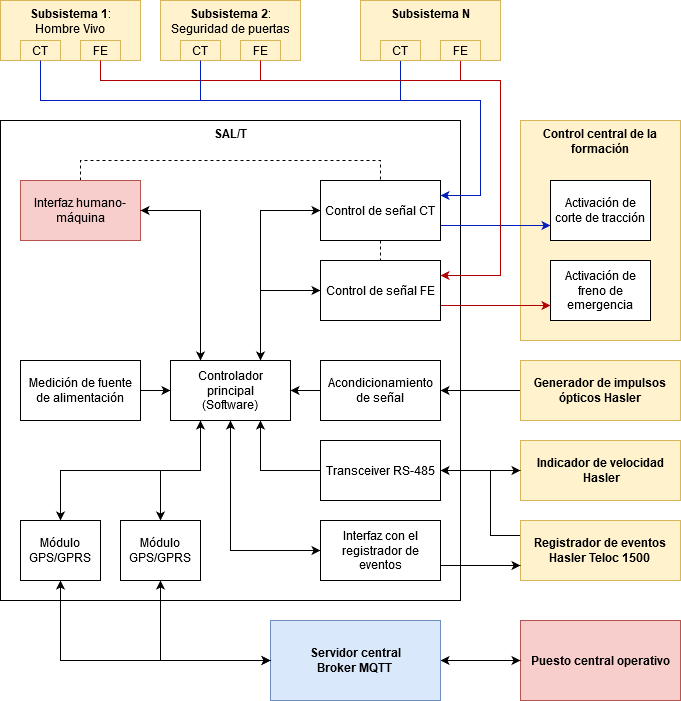

The diagram above was exported from draw.io. Its source (the exported page's mxGraphModel, read from the mxfile embedded in the PNG):
<mxGraphModel dx="1424" dy="792" grid="1" gridSize="10" guides="1" tooltips="1" connect="1" arrows="1" fold="1" page="1" pageScale="1" pageWidth="827" pageHeight="1169" math="0" shadow="0">
  <root>
    <mxCell id="0" />
    <mxCell id="1" parent="0" />
    <mxCell id="MXZloWtngb-EwKrVll0K-12" value="&lt;b&gt;Control central de la formación&lt;/b&gt;" style="rounded=0;whiteSpace=wrap;html=1;verticalAlign=top;fillColor=#fff2cc;strokeColor=#d6b656;" parent="1" vertex="1">
      <mxGeometry x="600" y="240" width="160" height="220" as="geometry" />
    </mxCell>
    <mxCell id="MXZloWtngb-EwKrVll0K-1" value="&lt;b&gt;SAL/T&lt;/b&gt;" style="rounded=0;whiteSpace=wrap;html=1;verticalAlign=top;" parent="1" vertex="1">
      <mxGeometry x="80" y="240" width="460" height="480" as="geometry" />
    </mxCell>
    <mxCell id="MXZloWtngb-EwKrVll0K-38" style="edgeStyle=orthogonalEdgeStyle;rounded=0;orthogonalLoop=1;jettySize=auto;html=1;exitX=0.5;exitY=0;exitDx=0;exitDy=0;entryX=0.5;entryY=0;entryDx=0;entryDy=0;dashed=1;endArrow=none;endFill=0;" parent="1" source="MXZloWtngb-EwKrVll0K-2" target="MXZloWtngb-EwKrVll0K-4" edge="1">
      <mxGeometry relative="1" as="geometry">
        <Array as="points">
          <mxPoint x="160" y="280" />
          <mxPoint x="460" y="280" />
        </Array>
      </mxGeometry>
    </mxCell>
    <mxCell id="MXZloWtngb-EwKrVll0K-2" value="Interfaz humano-máquina" style="rounded=0;whiteSpace=wrap;html=1;fillColor=#f8cecc;strokeColor=#b85450;" parent="1" vertex="1">
      <mxGeometry x="100" y="300" width="120" height="60" as="geometry" />
    </mxCell>
    <mxCell id="MXZloWtngb-EwKrVll0K-44" style="edgeStyle=orthogonalEdgeStyle;rounded=0;orthogonalLoop=1;jettySize=auto;html=1;exitX=0.75;exitY=0;exitDx=0;exitDy=0;entryX=0;entryY=0.5;entryDx=0;entryDy=0;endArrow=classic;endFill=1;" parent="1" source="MXZloWtngb-EwKrVll0K-3" target="MXZloWtngb-EwKrVll0K-4" edge="1">
      <mxGeometry relative="1" as="geometry" />
    </mxCell>
    <mxCell id="MXZloWtngb-EwKrVll0K-45" style="edgeStyle=orthogonalEdgeStyle;rounded=0;orthogonalLoop=1;jettySize=auto;html=1;exitX=0.75;exitY=0;exitDx=0;exitDy=0;entryX=0;entryY=0.5;entryDx=0;entryDy=0;endArrow=classic;endFill=1;startArrow=classic;startFill=1;" parent="1" source="MXZloWtngb-EwKrVll0K-3" target="MXZloWtngb-EwKrVll0K-37" edge="1">
      <mxGeometry relative="1" as="geometry" />
    </mxCell>
    <mxCell id="MXZloWtngb-EwKrVll0K-60" style="edgeStyle=orthogonalEdgeStyle;rounded=0;orthogonalLoop=1;jettySize=auto;html=1;exitX=0.25;exitY=1;exitDx=0;exitDy=0;entryX=0.5;entryY=0;entryDx=0;entryDy=0;startArrow=none;startFill=0;endArrow=classic;endFill=1;" parent="1" source="MXZloWtngb-EwKrVll0K-3" target="MXZloWtngb-EwKrVll0K-56" edge="1">
      <mxGeometry relative="1" as="geometry" />
    </mxCell>
    <mxCell id="MXZloWtngb-EwKrVll0K-61" style="edgeStyle=orthogonalEdgeStyle;rounded=0;orthogonalLoop=1;jettySize=auto;html=1;exitX=0.25;exitY=1;exitDx=0;exitDy=0;entryX=0.5;entryY=0;entryDx=0;entryDy=0;startArrow=classic;startFill=1;endArrow=classic;endFill=1;" parent="1" source="MXZloWtngb-EwKrVll0K-3" target="MXZloWtngb-EwKrVll0K-55" edge="1">
      <mxGeometry relative="1" as="geometry" />
    </mxCell>
    <mxCell id="MXZloWtngb-EwKrVll0K-62" style="edgeStyle=orthogonalEdgeStyle;rounded=0;orthogonalLoop=1;jettySize=auto;html=1;exitX=0.25;exitY=0;exitDx=0;exitDy=0;entryX=1;entryY=0.5;entryDx=0;entryDy=0;startArrow=classic;startFill=1;endArrow=classic;endFill=1;" parent="1" source="MXZloWtngb-EwKrVll0K-3" target="MXZloWtngb-EwKrVll0K-2" edge="1">
      <mxGeometry relative="1" as="geometry" />
    </mxCell>
    <mxCell id="MXZloWtngb-EwKrVll0K-3" value="&lt;div&gt;Controlador&lt;/div&gt;&lt;div&gt;principal&lt;/div&gt;&lt;div&gt;(Software)&lt;br&gt;&lt;/div&gt;" style="rounded=0;whiteSpace=wrap;html=1;" parent="1" vertex="1">
      <mxGeometry x="250" y="480" width="120" height="60" as="geometry" />
    </mxCell>
    <mxCell id="MXZloWtngb-EwKrVll0K-39" style="edgeStyle=orthogonalEdgeStyle;rounded=0;orthogonalLoop=1;jettySize=auto;html=1;exitX=0.5;exitY=1;exitDx=0;exitDy=0;entryX=0.5;entryY=0;entryDx=0;entryDy=0;dashed=1;endArrow=none;endFill=0;" parent="1" source="MXZloWtngb-EwKrVll0K-4" target="MXZloWtngb-EwKrVll0K-37" edge="1">
      <mxGeometry relative="1" as="geometry" />
    </mxCell>
    <mxCell id="MXZloWtngb-EwKrVll0K-42" style="edgeStyle=orthogonalEdgeStyle;rounded=0;orthogonalLoop=1;jettySize=auto;html=1;exitX=1;exitY=0.75;exitDx=0;exitDy=0;entryX=0;entryY=0.75;entryDx=0;entryDy=0;endArrow=classic;endFill=1;fillColor=#0050ef;strokeColor=#001DBC;" parent="1" source="MXZloWtngb-EwKrVll0K-4" target="MXZloWtngb-EwKrVll0K-13" edge="1">
      <mxGeometry relative="1" as="geometry" />
    </mxCell>
    <mxCell id="MXZloWtngb-EwKrVll0K-4" value="Control de señal CT" style="rounded=0;whiteSpace=wrap;html=1;" parent="1" vertex="1">
      <mxGeometry x="400" y="300" width="120" height="60" as="geometry" />
    </mxCell>
    <mxCell id="MXZloWtngb-EwKrVll0K-5" value="&lt;div&gt;&lt;b&gt;Indicador de velocidad&lt;/b&gt;&lt;/div&gt;&lt;b&gt;&amp;nbsp;Hasler&lt;/b&gt;" style="rounded=0;whiteSpace=wrap;html=1;fillColor=#fff2cc;strokeColor=#d6b656;" parent="1" vertex="1">
      <mxGeometry x="600" y="560" width="160" height="60" as="geometry" />
    </mxCell>
    <mxCell id="MXZloWtngb-EwKrVll0K-34" style="edgeStyle=orthogonalEdgeStyle;rounded=0;orthogonalLoop=1;jettySize=auto;html=1;exitX=0;exitY=0.5;exitDx=0;exitDy=0;entryX=1;entryY=0.5;entryDx=0;entryDy=0;" parent="1" source="MXZloWtngb-EwKrVll0K-6" target="MXZloWtngb-EwKrVll0K-33" edge="1">
      <mxGeometry relative="1" as="geometry" />
    </mxCell>
    <mxCell id="MXZloWtngb-EwKrVll0K-6" value="&lt;b&gt;Generador de impulsos ópticos Hasler&lt;br&gt;&lt;/b&gt;" style="rounded=0;whiteSpace=wrap;html=1;fillColor=#fff2cc;strokeColor=#d6b656;" parent="1" vertex="1">
      <mxGeometry x="600" y="480" width="160" height="60" as="geometry" />
    </mxCell>
    <mxCell id="MXZloWtngb-EwKrVll0K-7" value="&lt;b&gt;Puesto central operativo&lt;/b&gt;" style="rounded=0;whiteSpace=wrap;html=1;fillColor=#f8cecc;strokeColor=#b85450;" parent="1" vertex="1">
      <mxGeometry x="600" y="740" width="160" height="80" as="geometry" />
    </mxCell>
    <mxCell id="MXZloWtngb-EwKrVll0K-53" style="edgeStyle=orthogonalEdgeStyle;rounded=0;orthogonalLoop=1;jettySize=auto;html=1;exitX=1;exitY=0.5;exitDx=0;exitDy=0;entryX=0;entryY=0.5;entryDx=0;entryDy=0;startArrow=none;startFill=0;endArrow=classic;endFill=1;" parent="1" source="MXZloWtngb-EwKrVll0K-8" target="MXZloWtngb-EwKrVll0K-3" edge="1">
      <mxGeometry relative="1" as="geometry" />
    </mxCell>
    <mxCell id="MXZloWtngb-EwKrVll0K-8" value="Medición de fuente de alimentación" style="rounded=0;whiteSpace=wrap;html=1;" parent="1" vertex="1">
      <mxGeometry x="100" y="480" width="120" height="60" as="geometry" />
    </mxCell>
    <mxCell id="MXZloWtngb-EwKrVll0K-9" value="&lt;div&gt;&lt;b&gt;Subsistema 1&lt;/b&gt;:&lt;/div&gt;&lt;div&gt;Hombre Vivo&lt;/div&gt;" style="rounded=0;whiteSpace=wrap;html=1;verticalAlign=top;fillColor=#fff2cc;strokeColor=#d6b656;" parent="1" vertex="1">
      <mxGeometry x="80" y="120" width="140" height="60" as="geometry" />
    </mxCell>
    <mxCell id="MXZloWtngb-EwKrVll0K-13" value="Activación de corte de tracción" style="rounded=0;whiteSpace=wrap;html=1;" parent="1" vertex="1">
      <mxGeometry x="630" y="300" width="100" height="60" as="geometry" />
    </mxCell>
    <mxCell id="MXZloWtngb-EwKrVll0K-15" value="Activación de freno de emergencia" style="rounded=0;whiteSpace=wrap;html=1;" parent="1" vertex="1">
      <mxGeometry x="630" y="380" width="100" height="60" as="geometry" />
    </mxCell>
    <mxCell id="MXZloWtngb-EwKrVll0K-17" style="edgeStyle=orthogonalEdgeStyle;rounded=0;orthogonalLoop=1;jettySize=auto;html=1;exitX=0;exitY=0.25;exitDx=0;exitDy=0;entryX=0;entryY=0.5;entryDx=0;entryDy=0;" parent="1" source="MXZloWtngb-EwKrVll0K-16" target="MXZloWtngb-EwKrVll0K-5" edge="1">
      <mxGeometry relative="1" as="geometry">
        <Array as="points">
          <mxPoint x="570" y="655" />
          <mxPoint x="570" y="590" />
        </Array>
      </mxGeometry>
    </mxCell>
    <mxCell id="MXZloWtngb-EwKrVll0K-57" style="edgeStyle=orthogonalEdgeStyle;rounded=0;orthogonalLoop=1;jettySize=auto;html=1;exitX=0;exitY=0.25;exitDx=0;exitDy=0;entryX=1;entryY=0.5;entryDx=0;entryDy=0;startArrow=none;startFill=0;endArrow=classic;endFill=1;" parent="1" source="MXZloWtngb-EwKrVll0K-16" target="MXZloWtngb-EwKrVll0K-49" edge="1">
      <mxGeometry relative="1" as="geometry">
        <Array as="points">
          <mxPoint x="570" y="655" />
          <mxPoint x="570" y="590" />
        </Array>
      </mxGeometry>
    </mxCell>
    <mxCell id="MXZloWtngb-EwKrVll0K-16" value="&lt;div&gt;&lt;b&gt;Registrador de eventos&lt;/b&gt;&lt;/div&gt;&lt;div&gt;&lt;b&gt;Hasler Teloc 1500&lt;br&gt;&lt;/b&gt;&lt;/div&gt;" style="rounded=0;whiteSpace=wrap;html=1;fillColor=#fff2cc;strokeColor=#d6b656;" parent="1" vertex="1">
      <mxGeometry x="600" y="640" width="160" height="60" as="geometry" />
    </mxCell>
    <mxCell id="MXZloWtngb-EwKrVll0K-51" style="edgeStyle=orthogonalEdgeStyle;rounded=0;orthogonalLoop=1;jettySize=auto;html=1;exitX=0;exitY=0.5;exitDx=0;exitDy=0;startArrow=classic;startFill=1;endArrow=classic;endFill=1;entryX=0.5;entryY=1;entryDx=0;entryDy=0;" parent="1" source="MXZloWtngb-EwKrVll0K-28" target="MXZloWtngb-EwKrVll0K-3" edge="1">
      <mxGeometry relative="1" as="geometry">
        <Array as="points">
          <mxPoint x="310" y="670" />
        </Array>
      </mxGeometry>
    </mxCell>
    <mxCell id="MXZloWtngb-EwKrVll0K-67" style="edgeStyle=none;rounded=0;orthogonalLoop=1;jettySize=auto;html=1;exitX=1;exitY=0.75;exitDx=0;exitDy=0;entryX=0;entryY=0.75;entryDx=0;entryDy=0;startArrow=none;startFill=0;endArrow=classic;endFill=1;" parent="1" source="MXZloWtngb-EwKrVll0K-28" target="MXZloWtngb-EwKrVll0K-16" edge="1">
      <mxGeometry relative="1" as="geometry" />
    </mxCell>
    <mxCell id="MXZloWtngb-EwKrVll0K-28" value="Interfaz con el registrador de eventos" style="rounded=0;whiteSpace=wrap;html=1;" parent="1" vertex="1">
      <mxGeometry x="400" y="640" width="120" height="60" as="geometry" />
    </mxCell>
    <mxCell id="MXZloWtngb-EwKrVll0K-36" style="edgeStyle=orthogonalEdgeStyle;rounded=0;orthogonalLoop=1;jettySize=auto;html=1;exitX=0;exitY=0.5;exitDx=0;exitDy=0;entryX=1;entryY=0.5;entryDx=0;entryDy=0;" parent="1" source="MXZloWtngb-EwKrVll0K-33" target="MXZloWtngb-EwKrVll0K-3" edge="1">
      <mxGeometry relative="1" as="geometry" />
    </mxCell>
    <mxCell id="MXZloWtngb-EwKrVll0K-33" value="Acondicionamiento de señal" style="rounded=0;whiteSpace=wrap;html=1;" parent="1" vertex="1">
      <mxGeometry x="400" y="480" width="120" height="60" as="geometry" />
    </mxCell>
    <mxCell id="MXZloWtngb-EwKrVll0K-43" style="edgeStyle=orthogonalEdgeStyle;rounded=0;orthogonalLoop=1;jettySize=auto;html=1;exitX=1;exitY=0.75;exitDx=0;exitDy=0;entryX=0;entryY=0.75;entryDx=0;entryDy=0;endArrow=classic;endFill=1;fillColor=#e51400;strokeColor=#B20000;" parent="1" source="MXZloWtngb-EwKrVll0K-37" target="MXZloWtngb-EwKrVll0K-15" edge="1">
      <mxGeometry relative="1" as="geometry" />
    </mxCell>
    <mxCell id="MXZloWtngb-EwKrVll0K-37" value="Control de señal FE" style="rounded=0;whiteSpace=wrap;html=1;" parent="1" vertex="1">
      <mxGeometry x="400" y="380" width="120" height="60" as="geometry" />
    </mxCell>
    <mxCell id="MXZloWtngb-EwKrVll0K-65" style="edgeStyle=orthogonalEdgeStyle;rounded=0;orthogonalLoop=1;jettySize=auto;html=1;exitX=1;exitY=0.5;exitDx=0;exitDy=0;entryX=0;entryY=0.5;entryDx=0;entryDy=0;startArrow=classic;startFill=1;endArrow=classic;endFill=1;" parent="1" source="MXZloWtngb-EwKrVll0K-40" target="MXZloWtngb-EwKrVll0K-7" edge="1">
      <mxGeometry relative="1" as="geometry" />
    </mxCell>
    <mxCell id="MXZloWtngb-EwKrVll0K-40" value="&lt;div&gt;&lt;b&gt;Servidor central&lt;/b&gt;&lt;/div&gt;&lt;div&gt;&lt;b&gt;Broker MQTT&lt;br&gt;&lt;/b&gt;&lt;/div&gt;" style="rounded=0;whiteSpace=wrap;html=1;fillColor=#dae8fc;strokeColor=#6c8ebf;" parent="1" vertex="1">
      <mxGeometry x="350" y="740" width="170" height="80" as="geometry" />
    </mxCell>
    <mxCell id="MXZloWtngb-EwKrVll0K-52" style="edgeStyle=orthogonalEdgeStyle;rounded=0;orthogonalLoop=1;jettySize=auto;html=1;exitX=0;exitY=0.5;exitDx=0;exitDy=0;entryX=0.75;entryY=1;entryDx=0;entryDy=0;startArrow=none;startFill=0;endArrow=classic;endFill=1;" parent="1" source="MXZloWtngb-EwKrVll0K-49" target="MXZloWtngb-EwKrVll0K-3" edge="1">
      <mxGeometry relative="1" as="geometry" />
    </mxCell>
    <mxCell id="MXZloWtngb-EwKrVll0K-49" value="Transceiver RS-485" style="rounded=0;whiteSpace=wrap;html=1;" parent="1" vertex="1">
      <mxGeometry x="400" y="560" width="120" height="60" as="geometry" />
    </mxCell>
    <mxCell id="MXZloWtngb-EwKrVll0K-58" style="edgeStyle=orthogonalEdgeStyle;rounded=0;orthogonalLoop=1;jettySize=auto;html=1;exitX=0.5;exitY=1;exitDx=0;exitDy=0;entryX=0;entryY=0.5;entryDx=0;entryDy=0;startArrow=classic;startFill=1;endArrow=classic;endFill=1;" parent="1" source="MXZloWtngb-EwKrVll0K-55" target="MXZloWtngb-EwKrVll0K-40" edge="1">
      <mxGeometry relative="1" as="geometry" />
    </mxCell>
    <mxCell id="MXZloWtngb-EwKrVll0K-55" value="Módulo GPS/GPRS" style="rounded=0;whiteSpace=wrap;html=1;" parent="1" vertex="1">
      <mxGeometry x="100" y="640" width="80" height="60" as="geometry" />
    </mxCell>
    <mxCell id="MXZloWtngb-EwKrVll0K-59" style="edgeStyle=orthogonalEdgeStyle;rounded=0;orthogonalLoop=1;jettySize=auto;html=1;exitX=0.5;exitY=1;exitDx=0;exitDy=0;startArrow=classic;startFill=1;endArrow=classic;endFill=1;entryX=0;entryY=0.5;entryDx=0;entryDy=0;" parent="1" source="MXZloWtngb-EwKrVll0K-56" target="MXZloWtngb-EwKrVll0K-40" edge="1">
      <mxGeometry relative="1" as="geometry">
        <mxPoint x="350" y="800" as="targetPoint" />
        <Array as="points">
          <mxPoint x="240" y="780" />
        </Array>
      </mxGeometry>
    </mxCell>
    <mxCell id="MXZloWtngb-EwKrVll0K-56" value="Módulo GPS/GPRS" style="rounded=0;whiteSpace=wrap;html=1;" parent="1" vertex="1">
      <mxGeometry x="200" y="640" width="80" height="60" as="geometry" />
    </mxCell>
    <mxCell id="MXZloWtngb-EwKrVll0K-68" value="FE" style="rounded=0;whiteSpace=wrap;html=1;fillColor=#fff2cc;strokeColor=#d6b656;" parent="1" vertex="1">
      <mxGeometry x="160" y="160" width="40" height="20" as="geometry" />
    </mxCell>
    <mxCell id="MXZloWtngb-EwKrVll0K-69" value="CT" style="rounded=0;whiteSpace=wrap;html=1;fillColor=#fff2cc;strokeColor=#d6b656;" parent="1" vertex="1">
      <mxGeometry x="100" y="160" width="40" height="20" as="geometry" />
    </mxCell>
    <mxCell id="MXZloWtngb-EwKrVll0K-70" value="&lt;div&gt;&lt;b&gt;Subsistema 2&lt;/b&gt;:&lt;/div&gt;&lt;div&gt;Seguridad de puertas&lt;/div&gt;" style="rounded=0;whiteSpace=wrap;html=1;verticalAlign=top;fillColor=#fff2cc;strokeColor=#d6b656;" parent="1" vertex="1">
      <mxGeometry x="240" y="120" width="140" height="60" as="geometry" />
    </mxCell>
    <mxCell id="MXZloWtngb-EwKrVll0K-71" value="FE" style="rounded=0;whiteSpace=wrap;html=1;fillColor=#fff2cc;strokeColor=#d6b656;" parent="1" vertex="1">
      <mxGeometry x="320" y="160" width="40" height="20" as="geometry" />
    </mxCell>
    <mxCell id="MXZloWtngb-EwKrVll0K-72" value="CT" style="rounded=0;whiteSpace=wrap;html=1;fillColor=#fff2cc;strokeColor=#d6b656;" parent="1" vertex="1">
      <mxGeometry x="260" y="160" width="40" height="20" as="geometry" />
    </mxCell>
    <mxCell id="MXZloWtngb-EwKrVll0K-73" value="&lt;div&gt;&lt;b&gt;Subsistema N&lt;/b&gt;&lt;/div&gt;" style="rounded=0;whiteSpace=wrap;html=1;verticalAlign=top;fillColor=#fff2cc;strokeColor=#d6b656;" parent="1" vertex="1">
      <mxGeometry x="440" y="120" width="140" height="60" as="geometry" />
    </mxCell>
    <mxCell id="MXZloWtngb-EwKrVll0K-76" style="edgeStyle=none;rounded=0;orthogonalLoop=1;jettySize=auto;html=1;exitX=0.5;exitY=1;exitDx=0;exitDy=0;entryX=1;entryY=0.25;entryDx=0;entryDy=0;startArrow=none;startFill=0;endArrow=classic;endFill=1;fillColor=#e51400;strokeColor=#B20000;" parent="1" source="MXZloWtngb-EwKrVll0K-74" target="MXZloWtngb-EwKrVll0K-37" edge="1">
      <mxGeometry relative="1" as="geometry">
        <Array as="points">
          <mxPoint x="540" y="200" />
          <mxPoint x="580" y="200" />
          <mxPoint x="580" y="395" />
        </Array>
      </mxGeometry>
    </mxCell>
    <mxCell id="MXZloWtngb-EwKrVll0K-74" value="FE" style="rounded=0;whiteSpace=wrap;html=1;fillColor=#fff2cc;strokeColor=#d6b656;" parent="1" vertex="1">
      <mxGeometry x="520" y="160" width="40" height="20" as="geometry" />
    </mxCell>
    <mxCell id="MXZloWtngb-EwKrVll0K-77" style="edgeStyle=none;rounded=0;orthogonalLoop=1;jettySize=auto;html=1;exitX=0.5;exitY=1;exitDx=0;exitDy=0;entryX=1;entryY=0.25;entryDx=0;entryDy=0;startArrow=none;startFill=0;endArrow=classic;endFill=1;fillColor=#0050ef;strokeColor=#001DBC;" parent="1" source="MXZloWtngb-EwKrVll0K-75" target="MXZloWtngb-EwKrVll0K-4" edge="1">
      <mxGeometry relative="1" as="geometry">
        <Array as="points">
          <mxPoint x="480" y="220" />
          <mxPoint x="560" y="220" />
          <mxPoint x="560" y="315" />
        </Array>
      </mxGeometry>
    </mxCell>
    <mxCell id="MXZloWtngb-EwKrVll0K-75" value="CT" style="rounded=0;whiteSpace=wrap;html=1;fillColor=#fff2cc;strokeColor=#d6b656;" parent="1" vertex="1">
      <mxGeometry x="460" y="160" width="40" height="20" as="geometry" />
    </mxCell>
    <mxCell id="MXZloWtngb-EwKrVll0K-78" value="" style="endArrow=none;html=1;exitX=0.5;exitY=1;exitDx=0;exitDy=0;rounded=0;fillColor=#e51400;strokeColor=#B20000;" parent="1" source="MXZloWtngb-EwKrVll0K-68" edge="1">
      <mxGeometry width="50" height="50" relative="1" as="geometry">
        <mxPoint x="180" y="200" as="sourcePoint" />
        <mxPoint x="540" y="200" as="targetPoint" />
        <Array as="points">
          <mxPoint x="180" y="200" />
        </Array>
      </mxGeometry>
    </mxCell>
    <mxCell id="MXZloWtngb-EwKrVll0K-79" value="" style="endArrow=none;html=1;entryX=0.5;entryY=1;entryDx=0;entryDy=0;fillColor=#e51400;strokeColor=#B20000;" parent="1" target="MXZloWtngb-EwKrVll0K-71" edge="1">
      <mxGeometry width="50" height="50" relative="1" as="geometry">
        <mxPoint x="340" y="200" as="sourcePoint" />
        <mxPoint x="340" y="200" as="targetPoint" />
      </mxGeometry>
    </mxCell>
    <mxCell id="MXZloWtngb-EwKrVll0K-80" value="" style="endArrow=none;html=1;exitX=0.5;exitY=1;exitDx=0;exitDy=0;rounded=0;fillColor=#0050ef;strokeColor=#001DBC;" parent="1" source="MXZloWtngb-EwKrVll0K-69" edge="1">
      <mxGeometry width="50" height="50" relative="1" as="geometry">
        <mxPoint x="330" y="220" as="sourcePoint" />
        <mxPoint x="480" y="220" as="targetPoint" />
        <Array as="points">
          <mxPoint x="120" y="220" />
        </Array>
      </mxGeometry>
    </mxCell>
    <mxCell id="MXZloWtngb-EwKrVll0K-81" value="" style="endArrow=none;html=1;entryX=0.5;entryY=1;entryDx=0;entryDy=0;fillColor=#0050ef;strokeColor=#001DBC;" parent="1" target="MXZloWtngb-EwKrVll0K-72" edge="1">
      <mxGeometry width="50" height="50" relative="1" as="geometry">
        <mxPoint x="280" y="220" as="sourcePoint" />
        <mxPoint x="380" y="170" as="targetPoint" />
      </mxGeometry>
    </mxCell>
  </root>
</mxGraphModel>